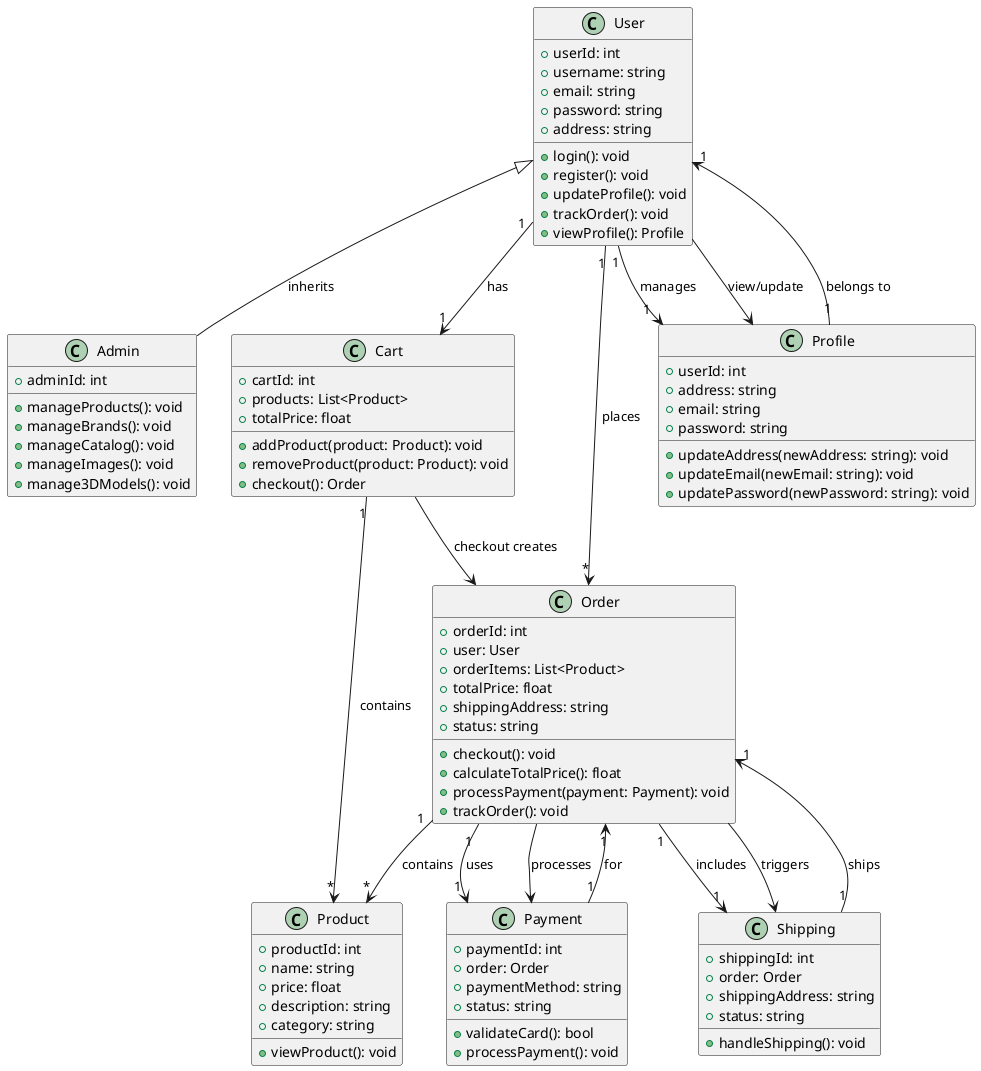

The diagram above was rendered by PlantUML. Its source (embedded in the PNG):
@startuml
' Define Classes for E-commerce System

' User class
class User {
    +userId: int
    +username: string
    +email: string
    +password: string
    +address: string
    +login(): void
    +register(): void
    +updateProfile(): void
    +trackOrder(): void
    +viewProfile(): Profile
}

' Admin class (inherits from User)
class Admin {
    +adminId: int
    +manageProducts(): void
    +manageBrands(): void
    +manageCatalog(): void
    +manageImages(): void
    +manage3DModels(): void
}

' Product class
class Product {
    +productId: int
    +name: string
    +price: float
    +description: string
    +category: string
    +viewProduct(): void
}

' Cart class
class Cart {
    +cartId: int
    +products: List<Product>
    +totalPrice: float
    +addProduct(product: Product): void
    +removeProduct(product: Product): void
    +checkout(): Order
}

' Order class
class Order {
    +orderId: int
    +user: User
    +orderItems: List<Product>
    +totalPrice: float
    +shippingAddress: string
    +status: string
    +checkout(): void
    +calculateTotalPrice(): float
    +processPayment(payment: Payment): void
    +trackOrder(): void
}

' Payment class
class Payment {
    +paymentId: int
    +order: Order
    +paymentMethod: string
    +status: string
    +validateCard(): bool
    +processPayment(): void
}

' Shipping class
class Shipping {
    +shippingId: int
    +order: Order
    +shippingAddress: string
    +status: string
    +handleShipping(): void
}

' Profile class (user profile management)
class Profile {
    +userId: int
    +address: string
    +email: string
    +password: string
    +updateAddress(newAddress: string): void
    +updateEmail(newEmail: string): void
    +updatePassword(newPassword: string): void
}

' Define Relationships

User <|-- Admin : "inherits"
User "1" --> "1" Cart : "has"
User "1" --> "*" Order : "places"
User "1" --> "1" Profile : "manages"
Order "1" --> "*" Product : "contains"
Order "1" --> "1" Payment : "uses"
Order "1" --> "1" Shipping : "includes"
Cart "1" --> "*" Product : "contains"
Payment "1" --> "1" Order : "for"
Shipping "1" --> "1" Order : "ships"
Profile "1" --> "1" User : "belongs to"

' Associations for method relationships
User --> Profile : "view/update"
Order --> Payment : "processes"
Order --> Shipping : "triggers"
Cart --> Order : "checkout creates"

@enduml